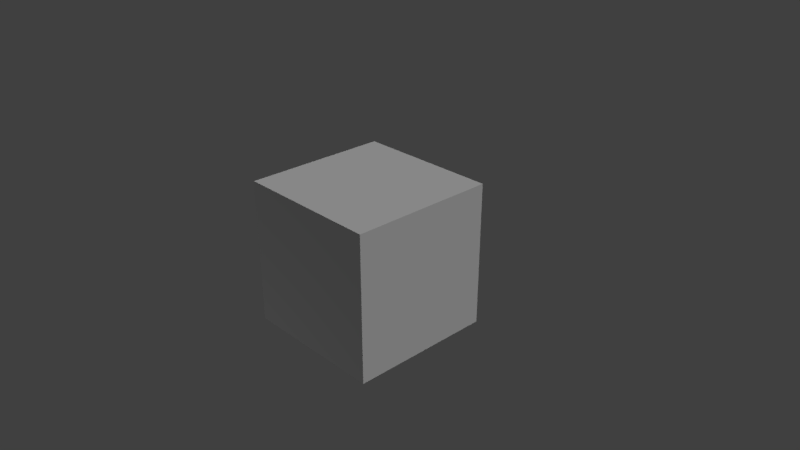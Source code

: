 # Source: TestCube.blend  (saved by Blender 2.79.0; exported with 4.5.12 LTS)
import bpy
from mathutils import Matrix  # noqa: F401  (used for matrix-valued properties, if any)

bpy.ops.wm.read_factory_settings(use_empty=True)
scene = bpy.context.scene
scene.name = 'Scene'

# ---- collections
col_collection_1 = bpy.data.collections.new('Collection 1'); scene.collection.children.link(col_collection_1)

# ---- materials (node trees are filled in below, after node groups)
mat_cubematerial = bpy.data.materials.new('CubeMaterial')
mat_cubematerial.alpha_threshold = 0.0
mat_cubematerial.use_transparent_shadow = False
mat_cubematerial.preview_render_type = 'CUBE'
mat_cubematerial.roughness = 0.5
mat_cubematerial.line_color = (0.0, 0.0, 0.0, 1.0)

# ---- material node trees

# ---- world
world_world = bpy.data.worlds.new('World'); scene.world = world_world
world_world.color = (0.05088, 0.05088, 0.05088)
world_world.use_sun_shadow = False
world_world.sun_shadow_jitter_overblur = 0.0
world_world.cycles.sampling_method = 'MANUAL'

# ---- cameras
cam_camera = bpy.data.cameras.new('Camera')
cam_camera.clip_end = 100.0
cam_camera.lens = 35.0
cam_camera.sensor_width = 32.0
cam_camera.sensor_height = 18.0
cam_camera.ortho_scale = 7.314
cam_camera.dof.focus_distance = 0.0
cam_camera.dof.aperture_fstop = 128.0

# ---- lights
light_sun = bpy.data.lights.new('Sun', 'POINT')
light_sun.transmission_factor = 0.0
light_sun.energy = 103.0
light_sun.shadow_buffer_clip_start = 0.5
light_sun.shadow_soft_size = 0.1
light_sun.shadow_maximum_resolution = 0.006
light_sun.use_absolute_resolution = True
light_lamp = bpy.data.lights.new('Lamp', 'SUN')
light_lamp.transmission_factor = 0.0
light_lamp.cutoff_distance = 30.0
light_lamp.angle = 0.1993
light_lamp.energy = 1.0
light_lamp.shadow_buffer_clip_start = 1.001
light_lamp.shadow_soft_size = 0.1
light_lamp.shadow_cascade_max_distance = 1000.0

# ---- meshes
me_cube = bpy.data.meshes.new('Cube')
me_cube.from_pydata([(1.0, 1.0, -1.0), (1.0, -1.0, -1.0), (-1.0, -1.0, -1.0), (-1.0, 1.0, -1.0), (1.0, 1.0, 1.0), (1.0, -1.0, 1.0), (-1.0, -1.0, 1.0), (-1.0, 1.0, 1.0)], [], [(0, 1, 2, 3), (4, 7, 6, 5), (0, 4, 5, 1), (1, 5, 6, 2), (2, 6, 7, 3), (4, 0, 3, 7)])
_uv = me_cube.uv_layers.new(name='UVMap')
_uv.uv.foreach_set('vector', [1.0, -2.98e-08, 1.0, 1.0, 0.0, 1.0, -2.98e-08, 0.0, 1.0, 1.0, 0.0, 1.0, -5.96e-08, 0.0, 1.0, -5.96e-08, 1.0, -2.98e-08, 1.0, 1.0, 0.0, 1.0, -2.98e-08, 0.0, 1.0, -2.98e-08, 1.0, 1.0, 0.0, 1.0, -2.98e-08, 0.0, 1.0, -2.98e-08, 1.0, 1.0, 0.0, 1.0, -2.98e-08, 0.0, 1.192e-07, 1.0, 0.0, 1.192e-07, 1.0, 0.0, 1.0, 1.0])
me_cube.materials.append(mat_cubematerial)
me_cube.use_remesh_preserve_volume = False
me_cube.use_remesh_preserve_attributes = False
me_cube.use_mirror_vertex_groups = False
me_cube.update()

# ---- objects
ob_sun = bpy.data.objects.new('Sun', light_sun)
ob_cube = bpy.data.objects.new('Cube', me_cube)
ob_lamp = bpy.data.objects.new('Lamp', light_lamp)
ob_camera = bpy.data.objects.new('Camera', cam_camera)

# ---- transforms, parenting, visibility, modifiers, constraints
ob_sun.location = (-3.049, -3.865, -7.235)
ob_sun.lineart.crease_threshold = 0.0
ob_cube.location = (0.0, 0.0, 0.0)
ob_cube.lock_rotations_4d = False
ob_cube.empty_display_type = 'ARROWS'
ob_cube.lineart.crease_threshold = 0.0
ob_lamp.location = (4.076, 1.005, 5.904)
ob_lamp.rotation_euler = (0.6503, 0.05522, 1.866)
ob_lamp.lock_rotations_4d = False
ob_lamp.empty_display_type = 'ARROWS'
ob_lamp.color = (0.0, 0.0, 0.0, 0.0)
ob_lamp.lineart.crease_threshold = 0.0
ob_camera.location = (7.481, -6.508, 5.344)
ob_camera.rotation_euler = (1.109, 0.0, 0.8149)
ob_camera.lock_rotations_4d = False
ob_camera.empty_display_type = 'ARROWS'
ob_camera.color = (0.0, 0.0, 0.0, 0.0)
ob_camera.display_type = 'WIRE'
ob_camera.lineart.crease_threshold = 0.0

# ---- collection membership
col_collection_1.objects.link(ob_sun)
col_collection_1.objects.link(ob_cube)
col_collection_1.objects.link(ob_lamp)
col_collection_1.objects.link(ob_camera)

# ---- scene / render settings (as saved in the file)
scene.camera = ob_camera
scene.frame_start = 1; scene.frame_end = 250; scene.frame_set(1)
scene.render.engine = 'BLENDER_EEVEE_NEXT'
scene.render.resolution_percentage = 50
scene.render.dither_intensity = 0.0
scene.cycles.use_denoising = False
scene.cycles.samples = 128
scene.cycles.sampling_pattern = 'TABULATED_SOBOL'
scene.cycles.use_adaptive_sampling = False
scene.cycles.use_light_tree = False
scene.cycles.blur_glossy = 0.0
scene.cycles.sample_clamp_indirect = 0.0
scene.view_settings.view_transform = 'Standard'
bpy.context.view_layer.update()
